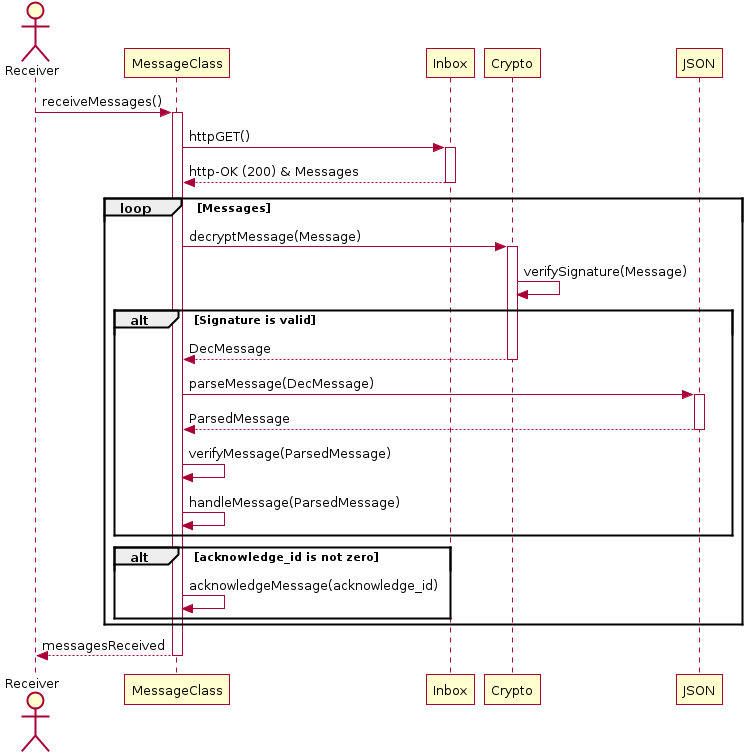

The diagram above was rendered by PlantUML. Its source (embedded in the PNG):
@startuml

actor Receiver
Receiver -> MessageClass: receiveMessages()
activate MessageClass

MessageClass -> Inbox: httpGET()
activate Inbox
Inbox --> MessageClass: http-OK (200) & Messages
deactivate Inbox

loop Messages

	MessageClass -> Crypto: decryptMessage(Message)
	activate Crypto
	Crypto -> Crypto: verifySignature(Message)

	alt Signature is valid

		Crypto --> MessageClass: DecMessage
		deactivate Crypto

		MessageClass -> JSON: parseMessage(DecMessage)
		activate JSON
		JSON --> MessageClass: ParsedMessage
		deactivate JSON

		MessageClass -> MessageClass: verifyMessage(ParsedMessage)
		MessageClass -> MessageClass: handleMessage(ParsedMessage)

	end

	alt acknowledge_id is not zero

		MessageClass -> MessageClass: acknowledgeMessage(acknowledge_id)

	end

end

MessageClass --> Receiver: messagesReceived
deactivate MessageClass

@enduml